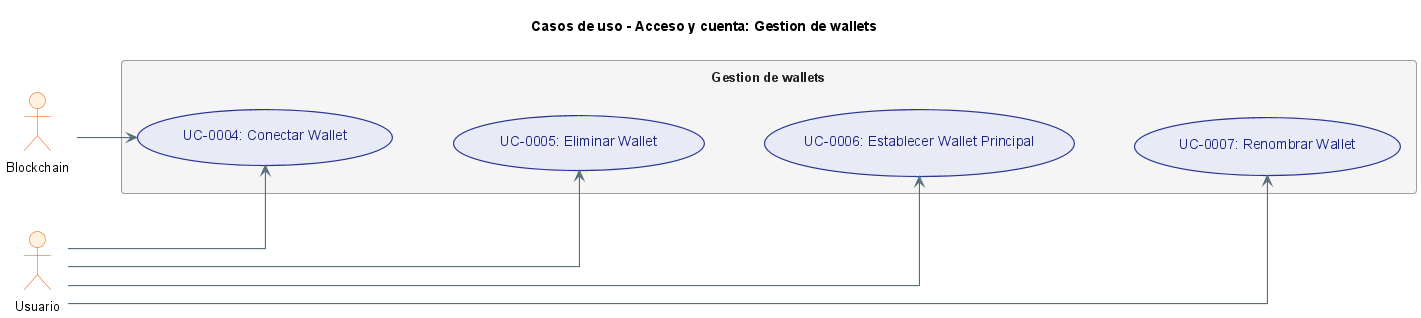

The diagram above was rendered by PlantUML. Its source (embedded in the PNG):
@startuml
!include _structure-style.puml
left to right direction
title Casos de uso - Acceso y cuenta: Gestion de wallets

actor "Usuario" as USER
actor "Blockchain" as SC

rectangle "Gestion de wallets" {
  usecase "UC-0004: Conectar Wallet" as UC4
  usecase "UC-0005: Eliminar Wallet" as UC5
  usecase "UC-0006: Establecer Wallet Principal" as UC6
  usecase "UC-0007: Renombrar Wallet" as UC7
}

UC4 -[hidden]down-> UC5
UC5 -[hidden]down-> UC6
UC6 -[hidden]down-> UC7

USER --> UC4
USER --> UC5
USER --> UC6
USER --> UC7

SC --> UC4
@enduml